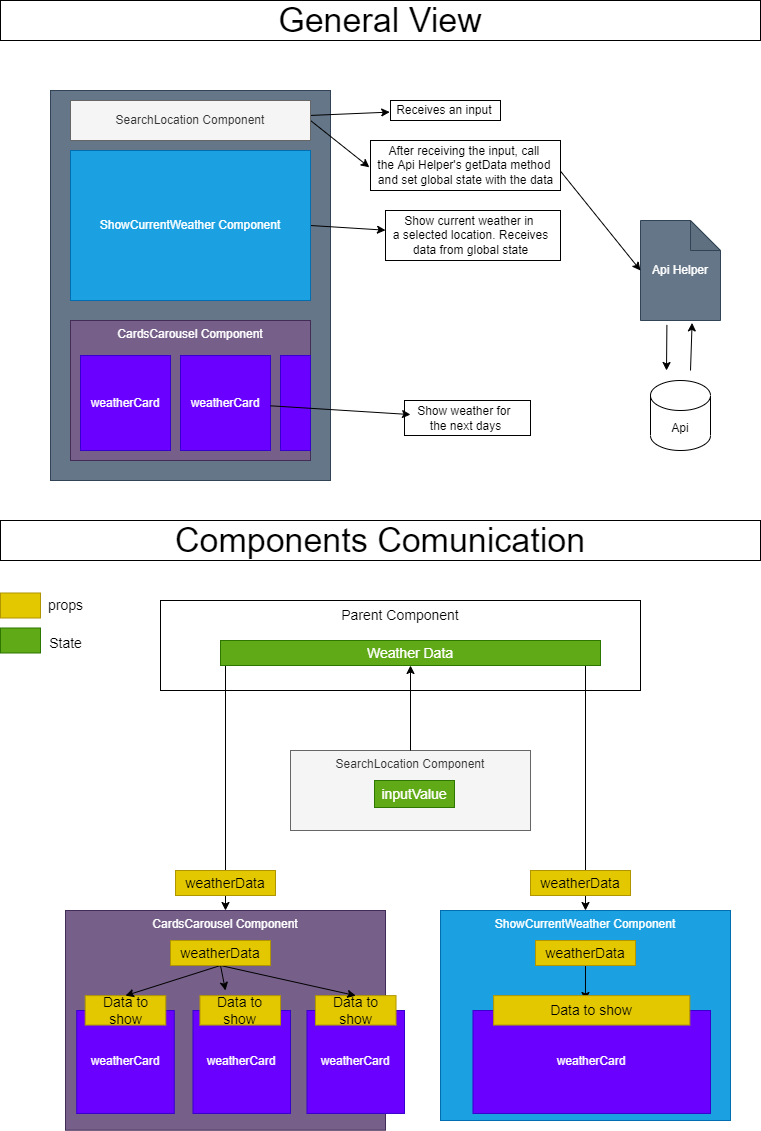

The diagram above was exported from draw.io. Its source (the exported page's mxGraphModel, read from the mxfile embedded in the PNG):
<mxGraphModel dx="865" dy="376" grid="1" gridSize="10" guides="1" tooltips="1" connect="1" arrows="1" fold="1" page="1" pageScale="1" pageWidth="827" pageHeight="1169" math="0" shadow="0">
  <root>
    <mxCell id="0" />
    <mxCell id="1" parent="0" />
    <mxCell id="43" value="" style="rounded=0;whiteSpace=wrap;html=1;" vertex="1" parent="1">
      <mxGeometry x="444" y="410" width="126" height="35" as="geometry" />
    </mxCell>
    <mxCell id="42" value="" style="rounded=0;whiteSpace=wrap;html=1;" vertex="1" parent="1">
      <mxGeometry x="425" y="220" width="175" height="50" as="geometry" />
    </mxCell>
    <mxCell id="41" value="" style="rounded=0;whiteSpace=wrap;html=1;" vertex="1" parent="1">
      <mxGeometry x="430" y="110" width="110" height="20" as="geometry" />
    </mxCell>
    <mxCell id="40" value="" style="rounded=0;whiteSpace=wrap;html=1;" vertex="1" parent="1">
      <mxGeometry x="410" y="150" width="190" height="50" as="geometry" />
    </mxCell>
    <mxCell id="20" value="" style="rounded=0;whiteSpace=wrap;html=1;spacingBottom=0;fillColor=#647687;strokeColor=#314354;fontColor=#ffffff;" vertex="1" parent="1">
      <mxGeometry x="90" y="100" width="280" height="390" as="geometry" />
    </mxCell>
    <mxCell id="26" style="edgeStyle=none;html=1;entryX=-0.007;entryY=0.58;entryDx=0;entryDy=0;entryPerimeter=0;" edge="1" parent="1" source="2" target="27">
      <mxGeometry relative="1" as="geometry">
        <mxPoint x="420" y="130" as="targetPoint" />
      </mxGeometry>
    </mxCell>
    <mxCell id="36" style="edgeStyle=none;html=1;exitX=1;exitY=0.5;exitDx=0;exitDy=0;entryX=-0.006;entryY=0.536;entryDx=0;entryDy=0;entryPerimeter=0;" edge="1" parent="1" source="2" target="37">
      <mxGeometry relative="1" as="geometry">
        <mxPoint x="420" y="140" as="targetPoint" />
      </mxGeometry>
    </mxCell>
    <mxCell id="2" value="SearchLocation Component" style="rounded=0;whiteSpace=wrap;html=1;fillColor=#f5f5f5;strokeColor=#666666;fontColor=#333333;" vertex="1" parent="1">
      <mxGeometry x="110" y="110" width="240" height="40" as="geometry" />
    </mxCell>
    <mxCell id="28" style="edgeStyle=none;html=1;exitX=1;exitY=0.5;exitDx=0;exitDy=0;" edge="1" parent="1" source="4" target="29">
      <mxGeometry relative="1" as="geometry">
        <mxPoint x="420" y="220" as="targetPoint" />
      </mxGeometry>
    </mxCell>
    <mxCell id="4" value="ShowCurrentWeather Component" style="rounded=0;whiteSpace=wrap;html=1;fillColor=#1ba1e2;strokeColor=#006EAF;fontColor=#ffffff;" vertex="1" parent="1">
      <mxGeometry x="110" y="160" width="240" height="150" as="geometry" />
    </mxCell>
    <mxCell id="7" value="CardsCarousel Component" style="rounded=0;whiteSpace=wrap;html=1;verticalAlign=top;fillColor=#76608a;fontColor=#ffffff;strokeColor=#432D57;" vertex="1" parent="1">
      <mxGeometry x="110" y="330" width="240" height="140" as="geometry" />
    </mxCell>
    <mxCell id="12" value="weatherCard" style="rounded=0;whiteSpace=wrap;html=1;fillColor=#6a00ff;fontColor=#ffffff;strokeColor=#3700CC;" vertex="1" parent="1">
      <mxGeometry x="120" y="365" width="90" height="95" as="geometry" />
    </mxCell>
    <mxCell id="13" value="weatherCard" style="rounded=0;whiteSpace=wrap;html=1;fillColor=#6a00ff;fontColor=#ffffff;strokeColor=#3700CC;" vertex="1" parent="1">
      <mxGeometry x="220" y="365" width="90" height="95" as="geometry" />
    </mxCell>
    <mxCell id="14" value="" style="rounded=0;whiteSpace=wrap;html=1;fillColor=#6a00ff;fontColor=#ffffff;strokeColor=#3700CC;" vertex="1" parent="1">
      <mxGeometry x="320" y="365" width="30" height="95" as="geometry" />
    </mxCell>
    <mxCell id="47" style="edgeStyle=none;html=1;exitX=0.33;exitY=1.044;exitDx=0;exitDy=0;exitPerimeter=0;" edge="1" parent="1" source="25">
      <mxGeometry relative="1" as="geometry">
        <mxPoint x="706" y="380" as="targetPoint" />
      </mxGeometry>
    </mxCell>
    <mxCell id="25" value="Api Helper" style="shape=note;whiteSpace=wrap;html=1;backgroundOutline=1;darkOpacity=0.05;fillColor=#647687;fontColor=#ffffff;strokeColor=#314354;" vertex="1" parent="1">
      <mxGeometry x="680" y="230" width="80" height="100" as="geometry" />
    </mxCell>
    <mxCell id="27" value="Receives an input&amp;nbsp;" style="text;html=1;align=center;verticalAlign=middle;resizable=0;points=[];autosize=1;strokeColor=none;fillColor=none;" vertex="1" parent="1">
      <mxGeometry x="430" y="110" width="110" height="20" as="geometry" />
    </mxCell>
    <mxCell id="29" value="Show current weather in &lt;br&gt;a selected&amp;nbsp;location. Receives&lt;br&gt;data from global state" style="text;html=1;align=center;verticalAlign=middle;resizable=0;points=[];autosize=1;strokeColor=none;fillColor=none;" vertex="1" parent="1">
      <mxGeometry x="425" y="220" width="170" height="50" as="geometry" />
    </mxCell>
    <mxCell id="34" style="edgeStyle=none;html=1;" edge="1" parent="1" source="13" target="35">
      <mxGeometry relative="1" as="geometry">
        <mxPoint x="440" y="390" as="targetPoint" />
        <mxPoint x="420" y="460" as="sourcePoint" />
      </mxGeometry>
    </mxCell>
    <mxCell id="35" value="Show weather for&amp;nbsp;&lt;br&gt;the next days" style="text;html=1;align=center;verticalAlign=middle;resizable=0;points=[];autosize=1;strokeColor=none;fillColor=none;" vertex="1" parent="1">
      <mxGeometry x="450" y="412.5" width="110" height="30" as="geometry" />
    </mxCell>
    <mxCell id="45" style="edgeStyle=none;html=1;entryX=0;entryY=0.5;entryDx=0;entryDy=0;entryPerimeter=0;exitX=0.999;exitY=0.608;exitDx=0;exitDy=0;exitPerimeter=0;" edge="1" parent="1" source="37" target="25">
      <mxGeometry relative="1" as="geometry">
        <mxPoint x="610" y="190" as="sourcePoint" />
      </mxGeometry>
    </mxCell>
    <mxCell id="37" value="After receiving the input, call &lt;br&gt;the Api Helper's getData method&amp;nbsp;&lt;br&gt;and set global state with the data" style="text;html=1;align=center;verticalAlign=middle;resizable=0;points=[];autosize=1;strokeColor=none;fillColor=none;" vertex="1" parent="1">
      <mxGeometry x="410" y="150" width="190" height="50" as="geometry" />
    </mxCell>
    <mxCell id="46" value="Api" style="shape=cylinder3;whiteSpace=wrap;html=1;boundedLbl=1;backgroundOutline=1;size=15;" vertex="1" parent="1">
      <mxGeometry x="690" y="390" width="60" height="70" as="geometry" />
    </mxCell>
    <mxCell id="49" style="edgeStyle=none;html=1;entryX=0.645;entryY=1.024;entryDx=0;entryDy=0;entryPerimeter=0;" edge="1" parent="1" target="25">
      <mxGeometry relative="1" as="geometry">
        <mxPoint x="730" y="380" as="sourcePoint" />
        <mxPoint x="730" y="340" as="targetPoint" />
        <Array as="points" />
      </mxGeometry>
    </mxCell>
    <mxCell id="50" value="General View" style="rounded=0;whiteSpace=wrap;html=1;fontSize=34;" vertex="1" parent="1">
      <mxGeometry x="40" y="10" width="760" height="40" as="geometry" />
    </mxCell>
    <mxCell id="51" value="Components Comunication" style="rounded=0;whiteSpace=wrap;html=1;fontSize=34;" vertex="1" parent="1">
      <mxGeometry x="40" y="530" width="760" height="40" as="geometry" />
    </mxCell>
    <mxCell id="53" value="SearchLocation Component" style="rounded=0;whiteSpace=wrap;html=1;fillColor=#f5f5f5;strokeColor=#666666;fontColor=#333333;horizontal=1;verticalAlign=top;" vertex="1" parent="1">
      <mxGeometry x="330" y="760" width="240" height="80" as="geometry" />
    </mxCell>
    <mxCell id="54" value="ShowCurrentWeather Component" style="rounded=0;whiteSpace=wrap;html=1;fillColor=#1ba1e2;strokeColor=#006EAF;fontColor=#ffffff;verticalAlign=top;" vertex="1" parent="1">
      <mxGeometry x="480" y="920" width="290" height="210" as="geometry" />
    </mxCell>
    <mxCell id="63" value="" style="rounded=0;whiteSpace=wrap;html=1;fontSize=14;fillColor=#e3c800;fontColor=#000000;strokeColor=#B09500;" vertex="1" parent="1">
      <mxGeometry x="40" y="602.5" width="40" height="25" as="geometry" />
    </mxCell>
    <mxCell id="64" value="props" style="text;html=1;align=center;verticalAlign=middle;resizable=0;points=[];autosize=1;strokeColor=none;fillColor=none;fontSize=14;" vertex="1" parent="1">
      <mxGeometry x="80" y="605" width="50" height="20" as="geometry" />
    </mxCell>
    <mxCell id="65" value="" style="rounded=0;whiteSpace=wrap;html=1;fontSize=34;fillColor=#60a917;strokeColor=#2D7600;fontColor=#ffffff;" vertex="1" parent="1">
      <mxGeometry x="40" y="637.5" width="40" height="25" as="geometry" />
    </mxCell>
    <mxCell id="66" value="State" style="text;html=1;align=center;verticalAlign=middle;resizable=0;points=[];autosize=1;strokeColor=none;fillColor=none;fontSize=14;" vertex="1" parent="1">
      <mxGeometry x="80" y="642.5" width="50" height="20" as="geometry" />
    </mxCell>
    <mxCell id="79" style="edgeStyle=none;html=1;exitX=0;exitY=0.5;exitDx=0;exitDy=0;fontSize=14;" edge="1" parent="1" source="71">
      <mxGeometry relative="1" as="geometry">
        <mxPoint x="210" y="671" as="targetPoint" />
      </mxGeometry>
    </mxCell>
    <mxCell id="71" value="Parent Component" style="rounded=0;whiteSpace=wrap;html=1;fontSize=14;verticalAlign=top;" vertex="1" parent="1">
      <mxGeometry x="200" y="610" width="480" height="90" as="geometry" />
    </mxCell>
    <mxCell id="82" style="edgeStyle=none;html=1;entryX=0.5;entryY=0;entryDx=0;entryDy=0;fontSize=14;" edge="1" parent="1" target="54">
      <mxGeometry relative="1" as="geometry">
        <mxPoint x="625" y="670" as="sourcePoint" />
      </mxGeometry>
    </mxCell>
    <mxCell id="126" style="edgeStyle=none;html=1;entryX=0.5;entryY=0;entryDx=0;entryDy=0;fontSize=14;" edge="1" parent="1" target="55">
      <mxGeometry relative="1" as="geometry">
        <mxPoint x="265" y="670" as="sourcePoint" />
      </mxGeometry>
    </mxCell>
    <mxCell id="73" value="Weather Data" style="rounded=0;whiteSpace=wrap;html=1;fontSize=14;fillColor=#60a917;strokeColor=#2D7600;fontColor=#ffffff;" vertex="1" parent="1">
      <mxGeometry x="260" y="650" width="380" height="25" as="geometry" />
    </mxCell>
    <mxCell id="75" style="edgeStyle=none;html=1;exitX=0.5;exitY=0;exitDx=0;exitDy=0;fontSize=14;entryX=0.5;entryY=1;entryDx=0;entryDy=0;" edge="1" parent="1" source="53" target="73">
      <mxGeometry relative="1" as="geometry">
        <mxPoint x="430" y="770" as="targetPoint" />
      </mxGeometry>
    </mxCell>
    <mxCell id="83" value="inputValue" style="rounded=0;whiteSpace=wrap;html=1;fontSize=14;fillColor=#60a917;strokeColor=#2D7600;fontColor=#ffffff;" vertex="1" parent="1">
      <mxGeometry x="414" y="790" width="80" height="27" as="geometry" />
    </mxCell>
    <mxCell id="55" value="CardsCarousel Component" style="rounded=0;whiteSpace=wrap;html=1;verticalAlign=top;fillColor=#76608a;fontColor=#ffffff;strokeColor=#432D57;" vertex="1" parent="1">
      <mxGeometry x="105" y="920" width="320" height="219.7" as="geometry" />
    </mxCell>
    <mxCell id="56" value="weatherCard" style="rounded=0;whiteSpace=wrap;html=1;fillColor=#6a00ff;fontColor=#ffffff;strokeColor=#3700CC;aspect=fixed;container=1;" vertex="1" parent="1">
      <mxGeometry x="232.48" y="1020" width="97.52" height="102.94" as="geometry" />
    </mxCell>
    <mxCell id="86" value="Data to show" style="rounded=0;whiteSpace=wrap;html=1;fontSize=14;fillColor=#e3c800;fontColor=#000000;strokeColor=#B09500;rotation=0;container=1;" vertex="1" parent="56">
      <mxGeometry x="6.969999999999999" y="-14.860000000000014" width="80.55" height="29.41" as="geometry" />
    </mxCell>
    <mxCell id="106" value="weatherCard" style="rounded=0;whiteSpace=wrap;html=1;fillColor=#6a00ff;fontColor=#ffffff;strokeColor=#3700CC;aspect=fixed;container=1;" vertex="1" parent="1">
      <mxGeometry x="116.24" y="1020" width="97.52" height="102.94" as="geometry" />
    </mxCell>
    <mxCell id="107" value="Data to show" style="rounded=0;whiteSpace=wrap;html=1;fontSize=14;fillColor=#e3c800;fontColor=#000000;strokeColor=#B09500;rotation=0;container=0;" vertex="1" parent="106">
      <mxGeometry x="8.47999999999999" y="-14.860000000000014" width="80.55" height="29.41" as="geometry" />
    </mxCell>
    <mxCell id="108" value="weatherCard" style="rounded=0;whiteSpace=wrap;html=1;fillColor=#6a00ff;fontColor=#ffffff;strokeColor=#3700CC;aspect=fixed;container=1;" vertex="1" parent="1">
      <mxGeometry x="346.48" y="1020" width="97.52" height="102.94" as="geometry" />
    </mxCell>
    <mxCell id="109" value="Data to show" style="rounded=0;whiteSpace=wrap;html=1;fontSize=14;fillColor=#e3c800;fontColor=#000000;strokeColor=#B09500;rotation=0;container=1;" vertex="1" parent="108">
      <mxGeometry x="8.479999999999961" y="-14.860000000000014" width="80.55" height="29.41" as="geometry" />
    </mxCell>
    <mxCell id="112" value="weatherData" style="rounded=0;whiteSpace=wrap;html=1;fontSize=14;fillColor=#e3c800;fontColor=#000000;strokeColor=#B09500;" vertex="1" parent="1">
      <mxGeometry x="570" y="880" width="100" height="25" as="geometry" />
    </mxCell>
    <mxCell id="121" style="edgeStyle=none;html=1;exitX=0.5;exitY=1;exitDx=0;exitDy=0;entryX=0.5;entryY=0;entryDx=0;entryDy=0;fontSize=14;" edge="1" parent="1" source="115" target="107">
      <mxGeometry relative="1" as="geometry" />
    </mxCell>
    <mxCell id="122" style="edgeStyle=none;html=1;exitX=0.5;exitY=1;exitDx=0;exitDy=0;fontSize=14;" edge="1" parent="1" source="115">
      <mxGeometry relative="1" as="geometry">
        <mxPoint x="265" y="1000" as="targetPoint" />
      </mxGeometry>
    </mxCell>
    <mxCell id="123" style="edgeStyle=none;html=1;exitX=0.5;exitY=1;exitDx=0;exitDy=0;entryX=0.5;entryY=0;entryDx=0;entryDy=0;fontSize=14;" edge="1" parent="1" source="115" target="109">
      <mxGeometry relative="1" as="geometry" />
    </mxCell>
    <mxCell id="115" value="weatherData" style="rounded=0;whiteSpace=wrap;html=1;fontSize=14;fillColor=#e3c800;fontColor=#000000;strokeColor=#B09500;" vertex="1" parent="1">
      <mxGeometry x="210" y="950" width="100" height="25" as="geometry" />
    </mxCell>
    <mxCell id="110" value="weatherData" style="rounded=0;whiteSpace=wrap;html=1;fontSize=14;fillColor=#e3c800;fontColor=#000000;strokeColor=#B09500;" vertex="1" parent="1">
      <mxGeometry x="215" y="880" width="100" height="25" as="geometry" />
    </mxCell>
    <mxCell id="130" style="edgeStyle=none;html=1;entryX=0.468;entryY=0.165;entryDx=0;entryDy=0;entryPerimeter=0;fontSize=14;" edge="1" parent="1" source="127" target="129">
      <mxGeometry relative="1" as="geometry" />
    </mxCell>
    <mxCell id="127" value="weatherData" style="rounded=0;whiteSpace=wrap;html=1;fontSize=14;fillColor=#e3c800;fontColor=#000000;strokeColor=#B09500;" vertex="1" parent="1">
      <mxGeometry x="575" y="950" width="100" height="25" as="geometry" />
    </mxCell>
    <mxCell id="128" value="weatherCard" style="rounded=0;whiteSpace=wrap;html=1;fillColor=#6a00ff;fontColor=#ffffff;strokeColor=#3700CC;container=1;" vertex="1" parent="1">
      <mxGeometry x="512.48" y="1020" width="237.52" height="102.94" as="geometry" />
    </mxCell>
    <mxCell id="129" value="Data to show" style="rounded=0;whiteSpace=wrap;html=1;fontSize=14;fillColor=#e3c800;fontColor=#000000;strokeColor=#B09500;rotation=0;container=1;" vertex="1" parent="128">
      <mxGeometry x="20.65391304347817" y="-14.860000000000014" width="196.1878178835111" height="29.41" as="geometry" />
    </mxCell>
  </root>
</mxGraphModel>